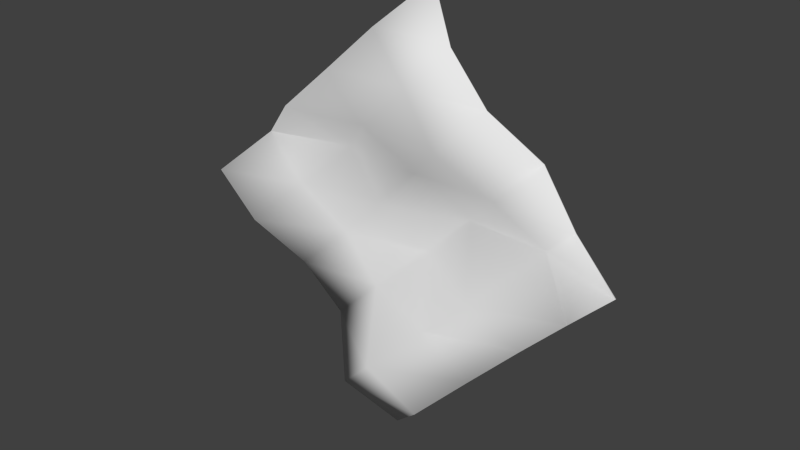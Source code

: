# Source: greenery.blend  (saved by Blender 2.73.0; exported with 4.5.12 LTS)
import bpy
from mathutils import Matrix  # noqa: F401  (used for matrix-valued properties, if any)

bpy.ops.wm.read_factory_settings(use_empty=True)
scene = bpy.context.scene
scene.name = 'Scene'

# ---- collections
col_collection_1 = bpy.data.collections.new('Collection 1'); scene.collection.children.link(col_collection_1)

# ---- materials (node trees are filled in below, after node groups)
mat_greenery = bpy.data.materials.new('greenery')
mat_greenery.alpha_threshold = 0.0
mat_greenery.use_transparent_shadow = False
mat_greenery.roughness = 0.5
mat_greenery.line_color = (0.0, 0.0, 0.0, 1.0)

# ---- material node trees

# ---- world
world_world = bpy.data.worlds.new('World'); scene.world = world_world
world_world.color = (0.05088, 0.05088, 0.05088)
world_world.use_sun_shadow = False
world_world.sun_shadow_jitter_overblur = 0.0
world_world.cycles.sampling_method = 'MANUAL'
world_world.cycles.sample_map_resolution = 256

# ---- meshes
me_plane = bpy.data.meshes.new('Plane')
me_plane.from_pydata([(-1.992e-07, 1.992e-07, -6.282e-14), (-1.671, 1.671, 0.1322), (1.671, 1.671, -0.1031), (5.533e-06, 3.342, -0.3753), (-0.3342, 0.3342, 0.2199), (-0.6684, 0.6684, -0.1077), (-1.003, 1.003, -0.0726), (-1.337, 1.337, 0.1192), (1.337, 2.005, -0.1351), (1.003, 2.339, -0.2569), (0.6684, 2.673, -0.07994), (0.3342, 3.008, -0.1272), (-0.3342, 3.008, -0.1418), (-0.6684, 2.673, -0.05051), (-1.003, 2.339, 0.05295), (-1.337, 2.005, -0.1065), (0.3342, 0.3342, 0.2088), (0.6684, 0.6684, 0.03038), (1.003, 1.003, -0.08958), (1.337, 1.337, -0.1211), (-1.003, 1.671, -0.07766), (-0.6684, 2.005, -0.285), (-0.3342, 2.339, -0.0209), (4.26e-06, 2.673, -0.06392), (-0.6684, 1.337, -0.1924), (-0.3342, 1.671, -0.2052), (3.236e-06, 2.005, -0.2072), (0.3342, 2.339, 0.04285), (-0.3342, 1.003, -0.1527), (2.207e-06, 1.337, -0.3391), (0.3342, 1.671, -0.3931), (0.6684, 2.005, -0.1742), (7.072e-07, 0.6684, 0.3426), (0.3342, 1.003, 0.1259), (0.6684, 1.337, 0.09923), (1.003, 1.671, -0.355)], [], [(35, 19, 2, 8), (12, 23, 11, 3), (23, 27, 10, 11), (27, 31, 9, 10), (31, 35, 8, 9), (1, 7, 20, 15), (15, 20, 21, 14), (14, 21, 22, 13), (13, 22, 23, 12), (7, 6, 24, 20), (20, 24, 25, 21), (21, 25, 26, 22), (22, 26, 27, 23), (6, 5, 28, 24), (24, 28, 29, 25), (25, 29, 30, 26), (26, 30, 31, 27), (5, 4, 32, 28), (28, 32, 33, 29), (29, 33, 34, 30), (30, 34, 35, 31), (4, 0, 16, 32), (32, 16, 17, 33), (33, 17, 18, 34), (34, 18, 19, 35)])
me_plane.polygons.foreach_set('use_smooth', [True] * 25)
_uv = me_plane.uv_layers.new(name='UVMap')
_uv.uv.foreach_set('vector', [0.7346, 0.7299, 0.9229, 0.7434, 0.9174, 0.9208, 0.7396, 0.9148, 0.02767, 0.7306, 0.2038, 0.7367, 0.1972, 0.9108, 9.61e-05, 0.9237, 0.2038, 0.7367, 0.3731, 0.7395, 0.3722, 0.9133, 0.1972, 0.9108, 0.3731, 0.7395, 0.5581, 0.7461, 0.5591, 0.9237, 0.3722, 0.9133, 0.5581, 0.7461, 0.7346, 0.7299, 0.7396, 0.9148, 0.5591, 0.9237, 0.0683, 9.61e-05, 0.2401, 0.007914, 0.2361, 0.1997, 0.05975, 0.1933, 0.05975, 0.1933, 0.2361, 0.1997, 0.2543, 0.3786, 0.05397, 0.3741, 0.05397, 0.3741, 0.2543, 0.3786, 0.2149, 0.5613, 0.04048, 0.551, 0.04048, 0.551, 0.2149, 0.5613, 0.2038, 0.7367, 0.02767, 0.7306, 0.2401, 0.007914, 0.4252, 0.03547, 0.4181, 0.2137, 0.2361, 0.1997, 0.2361, 0.1997, 0.4181, 0.2137, 0.4146, 0.3845, 0.2543, 0.3786, 0.2543, 0.3786, 0.4146, 0.3845, 0.4031, 0.5557, 0.2149, 0.5613, 0.2149, 0.5613, 0.4031, 0.5557, 0.3731, 0.7395, 0.2038, 0.7367, 0.4252, 0.03547, 0.5992, 0.04339, 0.5933, 0.2191, 0.4181, 0.2137, 0.4181, 0.2137, 0.5933, 0.2191, 0.5827, 0.3989, 0.4146, 0.3845, 0.4146, 0.3845, 0.5827, 0.3989, 0.5835, 0.5614, 0.4031, 0.5557, 0.4031, 0.5557, 0.5835, 0.5614, 0.5581, 0.7461, 0.3731, 0.7395, 0.5992, 0.04339, 0.8108, 0.03797, 0.8233, 0.202, 0.5933, 0.2191, 0.5933, 0.2191, 0.8233, 0.202, 0.8111, 0.3739, 0.5827, 0.3989, 0.5827, 0.3989, 0.8111, 0.3739, 0.8057, 0.5319, 0.5835, 0.5614, 0.5835, 0.5614, 0.8057, 0.5319, 0.7346, 0.7299, 0.5581, 0.7461, 0.8108, 0.03797, 0.9999, 0.01655, 0.9889, 0.2049, 0.8233, 0.202, 0.8233, 0.202, 0.9889, 0.2049, 0.987, 0.3899, 0.8111, 0.3739, 0.8111, 0.3739, 0.987, 0.3899, 0.9729, 0.5726, 0.8057, 0.5319, 0.8057, 0.5319, 0.9729, 0.5726, 0.9229, 0.7434, 0.7346, 0.7299])
me_plane.materials.append(mat_greenery)
me_plane.use_remesh_preserve_volume = False
me_plane.use_remesh_preserve_attributes = False
me_plane.use_mirror_vertex_groups = False
me_plane.update()

# ---- objects
ob_plane = bpy.data.objects.new('Plane', me_plane)

# ---- transforms, parenting, visibility, modifiers, constraints
ob_plane.location = (0.0, 0.0, 0.0)
ob_plane.rotation_euler = (1.571, -0.0, 0.0)
ob_plane.lineart.crease_threshold = 0.0
_m = ob_plane.modifiers.new('Solidify', 'SOLIDIFY')
_m.nonmanifold_thickness_mode = 'FIXED'
_m.nonmanifold_merge_threshold = 0.0003

# ---- collection membership
col_collection_1.objects.link(ob_plane)

# ---- scene / render settings (as saved in the file)
scene.frame_start = 1; scene.frame_end = 250; scene.frame_set(1)
scene.render.engine = 'BLENDER_EEVEE_NEXT'
scene.render.image_settings.compression = 90
scene.render.resolution_percentage = 50
scene.render.dither_intensity = 0.0
scene.cycles.use_denoising = False
scene.cycles.samples = 10
scene.cycles.sampling_pattern = 'TABULATED_SOBOL'
scene.cycles.light_sampling_threshold = 0.0
scene.cycles.use_adaptive_sampling = False
scene.cycles.use_light_tree = False
scene.cycles.blur_glossy = 0.0
scene.cycles.volume_bounces = 1
scene.cycles.pixel_filter_type = 'GAUSSIAN'
scene.cycles.sample_clamp_indirect = 0.0
scene.view_settings.view_transform = 'Standard'
bpy.context.view_layer.update()

# ---- added for rendering (the .blend has no active camera and no usable light): camera, sun
cam_auto = bpy.data.cameras.new('AutoCamera')
cam_auto.lens = 50.0
cam_auto.sensor_width = 36.0
cam_auto.clip_end = 1000.0
ob_auto_camera = bpy.data.objects.new('AutoCamera', cam_auto)
scene.collection.objects.link(ob_auto_camera)
ob_auto_camera.location = (4.4312, -5.28682, 5.2156)
ob_auto_camera.rotation_euler = (1.09748, -7.21219e-08, 0.694738)
scene.camera = ob_auto_camera
light_auto_sun = bpy.data.lights.new('AutoSun', 'SUN')
light_auto_sun.energy = 3.0
light_auto_sun.angle = 0.0523599
ob_auto_sun = bpy.data.objects.new('AutoSun', light_auto_sun)
scene.collection.objects.link(ob_auto_sun)
ob_auto_sun.rotation_euler = (0.872665, 0.174533, 0.523599)
bpy.context.view_layer.update()
